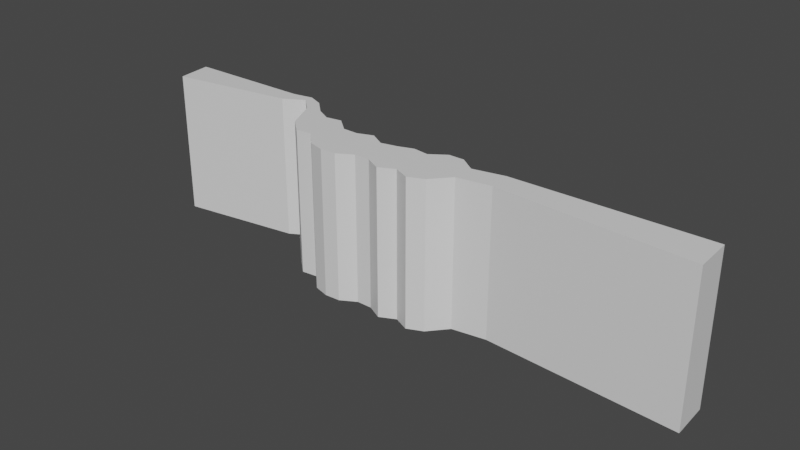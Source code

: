 # Source: CliffCollider.blend  (saved by Blender 2.93.21; exported with 4.5.12 LTS)
import bpy
from mathutils import Matrix  # noqa: F401  (used for matrix-valued properties, if any)

bpy.ops.wm.read_factory_settings(use_empty=True)
scene = bpy.context.scene
scene.name = 'Scene'

# ---- collections
col_collection = bpy.data.collections.new('Collection'); scene.collection.children.link(col_collection)

# ---- materials (node trees are filled in below, after node groups)
mat_top = bpy.data.materials.new('Top')
mat_top.use_transparent_shadow = False
mat_pit = bpy.data.materials.new('Pit')
mat_pit.use_transparent_shadow = False

# ---- material node trees
mat_top.use_nodes = True; mat_top.node_tree.nodes.clear()
_N = mat_top.node_tree.nodes; _L = mat_top.node_tree.links
n0 = _N.new('ShaderNodeBsdfPrincipled'); n0.name = 'Principled BSDF'; n0.location = (10, 300)
n0.distribution = 'GGX'
n0.subsurface_method = 'BURLEY'
n0.inputs[3].default_value = 1.45
n0.inputs[27].default_value = (0.0, 0.0, 0.0, 1.0)
n0.inputs[28].default_value = 1.0
n1 = _N.new('ShaderNodeOutputMaterial'); n1.name = 'Material Output'; n1.location = (300, 300)
_L.new(n0.outputs[0], n1.inputs[0])
n1.is_active_output = True
mat_pit.use_nodes = True; mat_pit.node_tree.nodes.clear()
_N = mat_pit.node_tree.nodes; _L = mat_pit.node_tree.links
n0 = _N.new('ShaderNodeBsdfPrincipled'); n0.name = 'Principled BSDF'; n0.location = (10, 300)
n0.distribution = 'GGX'
n0.subsurface_method = 'BURLEY'
n0.inputs[3].default_value = 1.45
n0.inputs[27].default_value = (0.0, 0.0, 0.0, 1.0)
n0.inputs[28].default_value = 1.0
n1 = _N.new('ShaderNodeOutputMaterial'); n1.name = 'Material Output'; n1.location = (300, 300)
_L.new(n0.outputs[0], n1.inputs[0])
n1.is_active_output = True

# ---- world
world_world = bpy.data.worlds.new('World'); scene.world = world_world
world_world.use_nodes = True; world_world.node_tree.nodes.clear()
_N = world_world.node_tree.nodes; _L = world_world.node_tree.links
n0 = _N.new('ShaderNodeOutputWorld'); n0.name = 'World Output'; n0.location = (300, 300)
n1 = _N.new('ShaderNodeBackground'); n1.name = 'Background'; n1.location = (10, 300)
n1.inputs[0].default_value = (0.05088, 0.05088, 0.05088, 1.0)
_L.new(n1.outputs[0], n0.inputs[0])
n0.is_active_output = True
world_world.color = (0.05088, 0.05088, 0.05088)
world_world.use_sun_shadow = False
world_world.sun_shadow_jitter_overblur = 0.0

# ---- meshes
me_cube_001 = bpy.data.meshes.new('Cube.001')
me_cube_001.from_pydata([(-1.0, -0.9924, -0.05058), (1.0, -0.9924, -0.05058), (2.992, -2.005, -0.05058), (5.001, -1.012, -0.05058), (-2.992, -2.137, -0.05058), (-4.985, -2.25, -0.05058), (6.993, -1.906, -0.05058), (9.002, -1.012, -0.05058), (11.03, 1.345, -0.05058), (15.36, 2.047, -0.05058), (-6.988, -1.686, -0.05058), (-8.992, 0.2897, -0.05058), (-11.02, 0.06392, -0.05058), (-13.03, 1.814, -0.05058), (-14.97, 5.92, -0.05058), (-16.95, 7.683, -0.05058), (-19.53, 6.191, -0.05058), (-1.0, 3.338, -0.05058), (1.0, 3.785, -0.05058), (2.992, 4.472, -0.05058), (5.001, 4.211, -0.05058), (-2.992, 4.483, -0.05058), (-4.985, 3.742, -0.05058), (6.993, 5.593, -0.05058), (9.002, 5.593, -0.05058), (11.03, 4.17, -0.05058), (15.08, 5.009, -0.05058), (-6.988, 3.787, -0.05058), (-8.992, 5.469, -0.05058), (-11.02, 5.126, -0.05058), (-13.03, 6.181, -0.05058), (-14.97, 8.007, -0.05058), (-16.95, 8.804, -0.05058), (-19.53, 8.312, -0.05058), (-35.33, 3.663, -0.05058), (-35.89, 8.172, -0.05058), (39.66, 0.5724, -0.05058), (39.45, 5.43, -0.05058), (1.0, -0.9924, 18.79), (-1.0, -0.9924, 18.79), (2.992, -2.005, 18.79), (5.001, -1.012, 18.79), (-2.992, -2.137, 18.79), (-4.985, -2.25, 18.79), (6.993, -1.906, 18.79), (9.002, -1.012, 18.79), (11.03, 1.345, 18.79), (15.36, 2.047, 18.79), (-6.988, -1.686, 18.79), (-8.992, 0.2897, 18.79), (-11.02, 0.06392, 18.79), (-13.03, 1.814, 18.79), (-14.97, 5.92, 18.79), (39.45, 5.43, 18.79), (39.66, 0.5724, 18.79), (-16.95, 7.683, 18.79), (15.08, 5.009, 18.79), (-19.53, 6.191, 18.79), (11.03, 4.17, 18.79), (1.0, 3.785, 18.79), (-1.0, 3.338, 18.79), (9.002, 5.593, 18.79), (6.993, 5.593, 18.79), (2.992, 4.472, 18.79), (5.001, 4.211, 18.79), (-2.992, 4.483, 18.79), (-4.985, 3.742, 18.79), (-6.988, 3.787, 18.79), (-8.992, 5.469, 18.79), (-11.02, 5.126, 18.79), (-13.03, 6.181, 18.79), (-35.89, 8.172, 18.79), (-35.33, 3.663, 18.79), (-19.53, 8.312, 18.79), (-14.97, 8.007, 18.79), (-16.95, 8.804, 18.79)], [], [(55, 52, 74, 75), (55, 75, 73, 57), (71, 72, 57, 73), (51, 70, 74, 52), (50, 69, 70, 51), (50, 49, 68, 69), (48, 43, 66, 67), (48, 67, 68, 49), (42, 65, 66, 43), (39, 60, 65, 42), (39, 38, 59, 60), (38, 40, 63, 59), (41, 64, 63, 40), (44, 62, 64, 41), (45, 61, 62, 44), (45, 46, 58, 61), (47, 56, 58, 46), (53, 56, 47, 54), (37, 36, 9, 26), (9, 8, 25, 26), (7, 24, 25, 8), (7, 6, 23, 24), (6, 3, 20, 23), (3, 2, 19, 20), (1, 18, 19, 2), (0, 17, 18, 1), (0, 4, 21, 17), (4, 5, 22, 21), (10, 11, 28, 27), (10, 27, 22, 5), (12, 29, 28, 11), (12, 13, 30, 29), (13, 14, 31, 30), (35, 33, 16, 34), (15, 16, 33, 32), (15, 32, 31, 14), (35, 34, 72, 71), (4, 0, 39, 42), (23, 20, 64, 62), (16, 15, 55, 57), (29, 30, 70, 69), (5, 4, 42, 43), (3, 6, 44, 41), (24, 23, 62, 61), (18, 17, 60, 59), (30, 31, 74, 70), (6, 7, 45, 44), (7, 8, 46, 45), (25, 24, 61, 58), (31, 32, 75, 74), (8, 9, 47, 46), (19, 18, 59, 63), (10, 5, 43, 48), (26, 25, 58, 56), (32, 33, 73, 75), (11, 10, 48, 49), (20, 19, 63, 64), (33, 35, 71, 73), (12, 11, 49, 50), (22, 27, 67, 66), (34, 16, 57, 72), (13, 12, 50, 51), (17, 21, 65, 60), (37, 26, 56, 53), (14, 13, 51, 52), (27, 28, 68, 67), (0, 1, 38, 39), (9, 36, 54, 47), (36, 37, 53, 54), (1, 2, 40, 38), (21, 22, 66, 65), (15, 14, 52, 55), (28, 29, 69, 68), (2, 3, 41, 40)])
me_cube_001.polygons.foreach_set('material_index', [1, 1, 1, 1, 1, 1, 1, 1, 1, 1, 1, 1, 1, 1, 1, 1, 1, 1, 1, 1, 1, 1, 1, 1, 1, 1, 1, 1, 1, 1, 1, 1, 1, 1, 1, 1, 1, 1, 1, 1, 1, 1, 1, 1, 1, 1, 1, 1, 1, 1, 1, 1, 1, 1, 1, 1, 1, 1, 1, 1, 1, 1, 1, 1, 1, 1, 1, 1, 1, 1, 1, 1, 1, 1])
_uv = me_cube_001.uv_layers.new(name='UVMap')
_uv.uv.foreach_set('vector', [0.3064, 0.0607, 0.3274, 0.0607, 0.3274, 0.0607, 0.3064, 0.0607, 0.3064, 0.0607, 0.3064, 0.0607, 0.279, 0.0607, 0.279, 0.0607, 0.1051, 0.0607, 0.111, 0.0607, 0.279, 0.0607, 0.279, 0.0607, 0.3481, 0.0607, 0.3481, 0.0607, 0.3274, 0.0607, 0.3274, 0.0607, 0.3694, 0.0607, 0.3694, 0.0607, 0.3481, 0.0607, 0.3481, 0.0607, 0.3694, 0.0607, 0.3911, 0.0607, 0.3911, 0.0607, 0.3694, 0.0607, 0.4124, 0.0607, 0.4337, 0.0607, 0.4337, 0.0607, 0.4124, 0.0607, 0.4124, 0.0607, 0.4124, 0.0607, 0.3911, 0.0607, 0.3911, 0.0607, 0.4548, 0.0607, 0.4548, 0.0607, 0.4337, 0.0607, 0.4337, 0.0607, 0.476, 0.0607, 0.476, 0.0607, 0.4548, 0.0607, 0.4548, 0.0607, 0.476, 0.0607, 0.4973, 0.0607, 0.4973, 0.0607, 0.476, 0.0607, 0.4973, 0.0607, 0.5185, 0.0607, 0.5185, 0.0607, 0.4973, 0.0607, 0.5398, 0.0607, 0.5398, 0.0607, 0.5185, 0.0607, 0.5185, 0.0607, 0.561, 0.0607, 0.561, 0.0607, 0.5398, 0.0607, 0.5398, 0.0607, 0.5824, 0.0607, 0.5824, 0.0607, 0.561, 0.0607, 0.561, 0.0607, 0.5824, 0.0607, 0.6039, 0.0607, 0.6039, 0.0607, 0.5824, 0.0607, 0.65, 0.0607, 0.647, 0.0607, 0.6039, 0.0607, 0.6039, 0.0607, 0.9061, 0.0607, 0.647, 0.0607, 0.65, 0.0607, 0.9083, 0.0607, 0.9061, 0.0607, 0.9083, 0.0607, 0.65, 0.0607, 0.647, 0.0607, 0.65, 0.0607, 0.6039, 0.0607, 0.6039, 0.0607, 0.647, 0.0607, 0.5824, 0.0607, 0.5824, 0.0607, 0.6039, 0.0607, 0.6039, 0.0607, 0.5824, 0.0607, 0.561, 0.0607, 0.561, 0.0607, 0.5824, 0.0607, 0.561, 0.0607, 0.5398, 0.0607, 0.5398, 0.0607, 0.561, 0.0607, 0.5398, 0.0607, 0.5185, 0.0607, 0.5185, 0.0607, 0.5398, 0.0607, 0.4973, 0.0607, 0.4973, 0.0607, 0.5185, 0.0607, 0.5185, 0.0607, 0.476, 0.0607, 0.476, 0.0607, 0.4973, 0.0607, 0.4973, 0.0607, 0.476, 0.0607, 0.4548, 0.0607, 0.4548, 0.0607, 0.476, 0.0607, 0.4548, 0.0607, 0.4337, 0.0607, 0.4337, 0.0607, 0.4548, 0.0607, 0.4124, 0.0607, 0.3911, 0.0607, 0.3911, 0.0607, 0.4124, 0.0607, 0.4124, 0.0607, 0.4124, 0.0607, 0.4337, 0.0607, 0.4337, 0.0607, 0.3694, 0.0607, 0.3694, 0.0607, 0.3911, 0.0607, 0.3911, 0.0607, 0.3694, 0.0607, 0.3481, 0.0607, 0.3481, 0.0607, 0.3694, 0.0607, 0.3481, 0.0607, 0.3274, 0.0607, 0.3274, 0.0607, 0.3481, 0.0607, 0.1051, 0.0607, 0.279, 0.0607, 0.279, 0.0607, 0.111, 0.0607, 0.3064, 0.0607, 0.279, 0.0607, 0.279, 0.0607, 0.3064, 0.0607, 0.3064, 0.0607, 0.3064, 0.0607, 0.3274, 0.0607, 0.3274, 0.0607, 0.1051, 0.0607, 0.111, 0.0607, 0.111, 0.0607, 0.1051, 0.0607, 0.4548, 0.0607, 0.476, 0.0607, 0.476, 0.0607, 0.4548, 0.0607, 0.561, 0.0607, 0.5398, 0.0607, 0.5398, 0.0607, 0.561, 0.0607, 0.279, 0.0607, 0.3064, 0.0607, 0.3064, 0.0607, 0.279, 0.0607, 0.3694, 0.0607, 0.3481, 0.0607, 0.3481, 0.0607, 0.3694, 0.0607, 0.4337, 0.0607, 0.4548, 0.0607, 0.4548, 0.0607, 0.4337, 0.0607, 0.5398, 0.0607, 0.561, 0.0607, 0.561, 0.0607, 0.5398, 0.0607, 0.5824, 0.0607, 0.561, 0.0607, 0.561, 0.0607, 0.5824, 0.0607, 0.4973, 0.0607, 0.476, 0.0607, 0.476, 0.0607, 0.4973, 0.0607, 0.3481, 0.0607, 0.3274, 0.0607, 0.3274, 0.0607, 0.3481, 0.0607, 0.561, 0.0607, 0.5824, 0.0607, 0.5824, 0.0607, 0.561, 0.0607, 0.5824, 0.0607, 0.6039, 0.0607, 0.6039, 0.0607, 0.5824, 0.0607, 0.6039, 0.0607, 0.5824, 0.0607, 0.5824, 0.0607, 0.6039, 0.0607, 0.3274, 0.0607, 0.3064, 0.0607, 0.3064, 0.0607, 0.3274, 0.0607, 0.6039, 0.0607, 0.65, 0.0607, 0.65, 0.0607, 0.6039, 0.0607, 0.5185, 0.0607, 0.4973, 0.0607, 0.4973, 0.0607, 0.5185, 0.0607, 0.4124, 0.0607, 0.4337, 0.0607, 0.4337, 0.0607, 0.4124, 0.0607, 0.647, 0.0607, 0.6039, 0.0607, 0.6039, 0.0607, 0.647, 0.0607, 0.3064, 0.0607, 0.279, 0.0607, 0.279, 0.0607, 0.3064, 0.0607, 0.3911, 0.0607, 0.4124, 0.0607, 0.4124, 0.0607, 0.3911, 0.0607, 0.5398, 0.0607, 0.5185, 0.0607, 0.5185, 0.0607, 0.5398, 0.0607, 0.279, 0.0607, 0.1051, 0.0607, 0.1051, 0.0607, 0.279, 0.0607, 0.3694, 0.0607, 0.3911, 0.0607, 0.3911, 0.0607, 0.3694, 0.0607, 0.4337, 0.0607, 0.4124, 0.0607, 0.4124, 0.0607, 0.4337, 0.0607, 0.111, 0.0607, 0.279, 0.0607, 0.279, 0.0607, 0.111, 0.0607, 0.3481, 0.0607, 0.3694, 0.0607, 0.3694, 0.0607, 0.3481, 0.0607, 0.476, 0.0607, 0.4548, 0.0607, 0.4548, 0.0607, 0.476, 0.0607, 0.9061, 0.0607, 0.647, 0.0607, 0.647, 0.0607, 0.9061, 0.0607, 0.3274, 0.0607, 0.3481, 0.0607, 0.3481, 0.0607, 0.3274, 0.0607, 0.4124, 0.0607, 0.3911, 0.0607, 0.3911, 0.0607, 0.4124, 0.0607, 0.476, 0.0607, 0.4973, 0.0607, 0.4973, 0.0607, 0.476, 0.0607, 0.65, 0.0607, 0.9083, 0.0607, 0.9083, 0.0607, 0.65, 0.0607, 0.9083, 0.0607, 0.9061, 0.0607, 0.9061, 0.0607, 0.9083, 0.0607, 0.4973, 0.0607, 0.5185, 0.0607, 0.5185, 0.0607, 0.4973, 0.0607, 0.4548, 0.0607, 0.4337, 0.0607, 0.4337, 0.0607, 0.4548, 0.0607, 0.3064, 0.0607, 0.3274, 0.0607, 0.3274, 0.0607, 0.3064, 0.0607, 0.3911, 0.0607, 0.3694, 0.0607, 0.3694, 0.0607, 0.3911, 0.0607, 0.5185, 0.0607, 0.5398, 0.0607, 0.5398, 0.0607, 0.5185, 0.0607])
me_cube_001.materials.append(mat_top)
me_cube_001.materials.append(mat_pit)
me_cube_001.use_remesh_fix_poles = True
me_cube_001.use_remesh_preserve_attributes = False
me_cube_001.update()

# ---- objects
ob_cube = bpy.data.objects.new('Cube', me_cube_001)

# ---- transforms, parenting, visibility, modifiers, constraints
ob_cube.location = (0.0, 0.0, 0.0)

# ---- collection membership
col_collection.objects.link(ob_cube)

# ---- scene / render settings (as saved in the file)
scene.frame_start = 1; scene.frame_end = 250; scene.frame_set(1)
scene.render.engine = 'BLENDER_EEVEE_NEXT'
scene.cycles.use_denoising = False
scene.cycles.samples = 128
scene.cycles.sampling_pattern = 'TABULATED_SOBOL'
scene.cycles.use_adaptive_sampling = False
scene.cycles.use_light_tree = False
scene.view_settings.view_transform = 'Filmic'
bpy.context.view_layer.update()

# ---- added for rendering (the .blend has no active camera and no usable light): camera, sun
cam_auto = bpy.data.cameras.new('AutoCamera')
cam_auto.lens = 50.0
cam_auto.sensor_width = 36.0
cam_auto.clip_end = 1276.99
ob_auto_camera = bpy.data.objects.new('AutoCamera', cam_auto)
scene.collection.objects.link(ob_auto_camera)
ob_auto_camera.location = (74.6466, -84.0389, 67.5818)
ob_auto_camera.rotation_euler = (1.09748, -7.21219e-08, 0.694738)
scene.camera = ob_auto_camera
light_auto_sun = bpy.data.lights.new('AutoSun', 'SUN')
light_auto_sun.energy = 3.0
light_auto_sun.angle = 0.0523599
ob_auto_sun = bpy.data.objects.new('AutoSun', light_auto_sun)
scene.collection.objects.link(ob_auto_sun)
ob_auto_sun.rotation_euler = (0.872665, 0.174533, 0.523599)
bpy.context.view_layer.update()
